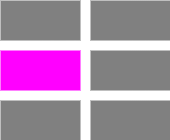

The diagram above was exported from draw.io. Its source (the exported page's mxGraphModel, read from the mxfile embedded in the PNG):
<mxGraphModel dx="468" dy="327" grid="1" gridSize="10" guides="1" tooltips="1" connect="1" arrows="1" fold="1" page="1" pageScale="1" pageWidth="1169" pageHeight="827" math="0" shadow="0">
  <root>
    <mxCell id="0" />
    <mxCell id="1" parent="0" />
    <mxCell id="i2oKzGZDqaQWCV5gzrWX-1" value="" style="rounded=0;whiteSpace=wrap;html=1;fillColor=#FF00FF;strokeWidth=2;strokeColor=none;" parent="1" vertex="1">
      <mxGeometry x="200" y="150" width="80" height="40" as="geometry" />
    </mxCell>
    <mxCell id="i2oKzGZDqaQWCV5gzrWX-2" value="" style="rounded=0;whiteSpace=wrap;html=1;strokeWidth=2;fillColor=#808080;strokeColor=none;" parent="1" vertex="1">
      <mxGeometry x="200" y="200" width="80" height="40" as="geometry" />
    </mxCell>
    <mxCell id="bC15pa4SLs_s9YVap5bh-1" value="" style="rounded=0;whiteSpace=wrap;html=1;strokeWidth=2;fillColor=#808080;strokeColor=none;" vertex="1" parent="1">
      <mxGeometry x="290" y="200" width="80" height="40" as="geometry" />
    </mxCell>
    <mxCell id="bC15pa4SLs_s9YVap5bh-2" value="" style="rounded=0;whiteSpace=wrap;html=1;strokeWidth=2;fillColor=#808080;strokeColor=none;" vertex="1" parent="1">
      <mxGeometry x="200" y="100" width="80" height="40" as="geometry" />
    </mxCell>
    <mxCell id="bC15pa4SLs_s9YVap5bh-3" value="" style="rounded=0;whiteSpace=wrap;html=1;strokeWidth=2;fillColor=#808080;strokeColor=none;" vertex="1" parent="1">
      <mxGeometry x="290" y="100" width="80" height="40" as="geometry" />
    </mxCell>
    <mxCell id="bC15pa4SLs_s9YVap5bh-4" value="" style="rounded=0;whiteSpace=wrap;html=1;strokeWidth=2;fillColor=#808080;strokeColor=none;" vertex="1" parent="1">
      <mxGeometry x="290" y="150" width="80" height="40" as="geometry" />
    </mxCell>
  </root>
</mxGraphModel>